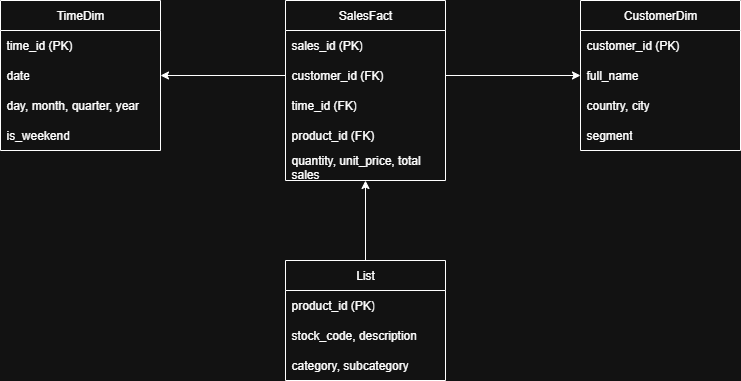

The diagram above was exported from draw.io. Its source (the exported page's mxGraphModel, read from the mxfile embedded in the PNG):
<mxGraphModel dx="1426" dy="785" grid="1" gridSize="10" guides="1" tooltips="1" connect="1" arrows="1" fold="1" page="1" pageScale="1" pageWidth="850" pageHeight="1100" math="0" shadow="0">
  <root>
    <mxCell id="0" />
    <mxCell id="1" parent="0" />
    <mxCell id="jVITvgQmaVpwj5vtD9z_-2" value="SalesFact" style="swimlane;fontStyle=0;childLayout=stackLayout;horizontal=1;startSize=30;horizontalStack=0;resizeParent=1;resizeParentMax=0;resizeLast=0;collapsible=1;marginBottom=0;whiteSpace=wrap;html=1;" vertex="1" parent="1">
      <mxGeometry x="345" y="90" width="160" height="180" as="geometry" />
    </mxCell>
    <mxCell id="jVITvgQmaVpwj5vtD9z_-3" value="sales_id (PK)" style="text;strokeColor=none;fillColor=none;align=left;verticalAlign=middle;spacingLeft=4;spacingRight=4;overflow=hidden;points=[[0,0.5],[1,0.5]];portConstraint=eastwest;rotatable=0;whiteSpace=wrap;html=1;" vertex="1" parent="jVITvgQmaVpwj5vtD9z_-2">
      <mxGeometry y="30" width="160" height="30" as="geometry" />
    </mxCell>
    <mxCell id="jVITvgQmaVpwj5vtD9z_-5" value="customer_id (FK)" style="text;strokeColor=none;fillColor=none;align=left;verticalAlign=middle;spacingLeft=4;spacingRight=4;overflow=hidden;points=[[0,0.5],[1,0.5]];portConstraint=eastwest;rotatable=0;whiteSpace=wrap;html=1;" vertex="1" parent="jVITvgQmaVpwj5vtD9z_-2">
      <mxGeometry y="60" width="160" height="30" as="geometry" />
    </mxCell>
    <mxCell id="jVITvgQmaVpwj5vtD9z_-4" value="time_id (FK)" style="text;strokeColor=none;fillColor=none;align=left;verticalAlign=middle;spacingLeft=4;spacingRight=4;overflow=hidden;points=[[0,0.5],[1,0.5]];portConstraint=eastwest;rotatable=0;whiteSpace=wrap;html=1;" vertex="1" parent="jVITvgQmaVpwj5vtD9z_-2">
      <mxGeometry y="90" width="160" height="30" as="geometry" />
    </mxCell>
    <mxCell id="jVITvgQmaVpwj5vtD9z_-8" value="product_id (FK)" style="text;strokeColor=none;fillColor=none;align=left;verticalAlign=middle;spacingLeft=4;spacingRight=4;overflow=hidden;points=[[0,0.5],[1,0.5]];portConstraint=eastwest;rotatable=0;whiteSpace=wrap;html=1;" vertex="1" parent="jVITvgQmaVpwj5vtD9z_-2">
      <mxGeometry y="120" width="160" height="30" as="geometry" />
    </mxCell>
    <mxCell id="jVITvgQmaVpwj5vtD9z_-9" value="quantity, unit_price, total sales" style="text;strokeColor=none;fillColor=none;align=left;verticalAlign=middle;spacingLeft=4;spacingRight=4;overflow=hidden;points=[[0,0.5],[1,0.5]];portConstraint=eastwest;rotatable=0;whiteSpace=wrap;html=1;" vertex="1" parent="jVITvgQmaVpwj5vtD9z_-2">
      <mxGeometry y="150" width="160" height="30" as="geometry" />
    </mxCell>
    <mxCell id="jVITvgQmaVpwj5vtD9z_-10" value="CustomerDim" style="swimlane;fontStyle=0;childLayout=stackLayout;horizontal=1;startSize=30;horizontalStack=0;resizeParent=1;resizeParentMax=0;resizeLast=0;collapsible=1;marginBottom=0;whiteSpace=wrap;html=1;" vertex="1" parent="1">
      <mxGeometry x="640" y="90" width="160" height="150" as="geometry" />
    </mxCell>
    <mxCell id="jVITvgQmaVpwj5vtD9z_-11" value="customer_id (PK)" style="text;strokeColor=none;fillColor=none;align=left;verticalAlign=middle;spacingLeft=4;spacingRight=4;overflow=hidden;points=[[0,0.5],[1,0.5]];portConstraint=eastwest;rotatable=0;whiteSpace=wrap;html=1;" vertex="1" parent="jVITvgQmaVpwj5vtD9z_-10">
      <mxGeometry y="30" width="160" height="30" as="geometry" />
    </mxCell>
    <mxCell id="jVITvgQmaVpwj5vtD9z_-12" value="full_name" style="text;strokeColor=none;fillColor=none;align=left;verticalAlign=middle;spacingLeft=4;spacingRight=4;overflow=hidden;points=[[0,0.5],[1,0.5]];portConstraint=eastwest;rotatable=0;whiteSpace=wrap;html=1;" vertex="1" parent="jVITvgQmaVpwj5vtD9z_-10">
      <mxGeometry y="60" width="160" height="30" as="geometry" />
    </mxCell>
    <mxCell id="jVITvgQmaVpwj5vtD9z_-13" value="country, city" style="text;strokeColor=none;fillColor=none;align=left;verticalAlign=middle;spacingLeft=4;spacingRight=4;overflow=hidden;points=[[0,0.5],[1,0.5]];portConstraint=eastwest;rotatable=0;whiteSpace=wrap;html=1;" vertex="1" parent="jVITvgQmaVpwj5vtD9z_-10">
      <mxGeometry y="90" width="160" height="30" as="geometry" />
    </mxCell>
    <mxCell id="jVITvgQmaVpwj5vtD9z_-14" value="segment" style="text;strokeColor=none;fillColor=none;align=left;verticalAlign=middle;spacingLeft=4;spacingRight=4;overflow=hidden;points=[[0,0.5],[1,0.5]];portConstraint=eastwest;rotatable=0;whiteSpace=wrap;html=1;" vertex="1" parent="jVITvgQmaVpwj5vtD9z_-10">
      <mxGeometry y="120" width="160" height="30" as="geometry" />
    </mxCell>
    <mxCell id="jVITvgQmaVpwj5vtD9z_-16" value="TimeDim" style="swimlane;fontStyle=0;childLayout=stackLayout;horizontal=1;startSize=30;horizontalStack=0;resizeParent=1;resizeParentMax=0;resizeLast=0;collapsible=1;marginBottom=0;whiteSpace=wrap;html=1;align=center;" vertex="1" parent="1">
      <mxGeometry x="60" y="90" width="160" height="150" as="geometry" />
    </mxCell>
    <mxCell id="jVITvgQmaVpwj5vtD9z_-17" value="time_id (PK)" style="text;strokeColor=none;fillColor=none;align=left;verticalAlign=middle;spacingLeft=4;spacingRight=4;overflow=hidden;points=[[0,0.5],[1,0.5]];portConstraint=eastwest;rotatable=0;whiteSpace=wrap;html=1;" vertex="1" parent="jVITvgQmaVpwj5vtD9z_-16">
      <mxGeometry y="30" width="160" height="30" as="geometry" />
    </mxCell>
    <mxCell id="jVITvgQmaVpwj5vtD9z_-18" value="date" style="text;strokeColor=none;fillColor=none;align=left;verticalAlign=middle;spacingLeft=4;spacingRight=4;overflow=hidden;points=[[0,0.5],[1,0.5]];portConstraint=eastwest;rotatable=0;whiteSpace=wrap;html=1;" vertex="1" parent="jVITvgQmaVpwj5vtD9z_-16">
      <mxGeometry y="60" width="160" height="30" as="geometry" />
    </mxCell>
    <mxCell id="jVITvgQmaVpwj5vtD9z_-19" value="day, month, quarter, year" style="text;strokeColor=none;fillColor=none;align=left;verticalAlign=middle;spacingLeft=4;spacingRight=4;overflow=hidden;points=[[0,0.5],[1,0.5]];portConstraint=eastwest;rotatable=0;whiteSpace=wrap;html=1;" vertex="1" parent="jVITvgQmaVpwj5vtD9z_-16">
      <mxGeometry y="90" width="160" height="30" as="geometry" />
    </mxCell>
    <mxCell id="jVITvgQmaVpwj5vtD9z_-20" value="is_weekend" style="text;strokeColor=none;fillColor=none;align=left;verticalAlign=middle;spacingLeft=4;spacingRight=4;overflow=hidden;points=[[0,0.5],[1,0.5]];portConstraint=eastwest;rotatable=0;whiteSpace=wrap;html=1;" vertex="1" parent="jVITvgQmaVpwj5vtD9z_-16">
      <mxGeometry y="120" width="160" height="30" as="geometry" />
    </mxCell>
    <mxCell id="jVITvgQmaVpwj5vtD9z_-28" style="edgeStyle=orthogonalEdgeStyle;rounded=0;orthogonalLoop=1;jettySize=auto;html=1;" edge="1" parent="1" source="jVITvgQmaVpwj5vtD9z_-22">
      <mxGeometry relative="1" as="geometry">
        <mxPoint x="425" y="270" as="targetPoint" />
      </mxGeometry>
    </mxCell>
    <mxCell id="jVITvgQmaVpwj5vtD9z_-22" value="List" style="swimlane;fontStyle=0;childLayout=stackLayout;horizontal=1;startSize=30;horizontalStack=0;resizeParent=1;resizeParentMax=0;resizeLast=0;collapsible=1;marginBottom=0;whiteSpace=wrap;html=1;" vertex="1" parent="1">
      <mxGeometry x="345" y="350" width="160" height="120" as="geometry" />
    </mxCell>
    <mxCell id="jVITvgQmaVpwj5vtD9z_-23" value="product_id (PK)" style="text;strokeColor=none;fillColor=none;align=left;verticalAlign=middle;spacingLeft=4;spacingRight=4;overflow=hidden;points=[[0,0.5],[1,0.5]];portConstraint=eastwest;rotatable=0;whiteSpace=wrap;html=1;" vertex="1" parent="jVITvgQmaVpwj5vtD9z_-22">
      <mxGeometry y="30" width="160" height="30" as="geometry" />
    </mxCell>
    <mxCell id="jVITvgQmaVpwj5vtD9z_-24" value="stock_code, description" style="text;strokeColor=none;fillColor=none;align=left;verticalAlign=middle;spacingLeft=4;spacingRight=4;overflow=hidden;points=[[0,0.5],[1,0.5]];portConstraint=eastwest;rotatable=0;whiteSpace=wrap;html=1;" vertex="1" parent="jVITvgQmaVpwj5vtD9z_-22">
      <mxGeometry y="60" width="160" height="30" as="geometry" />
    </mxCell>
    <mxCell id="jVITvgQmaVpwj5vtD9z_-25" value="category, subcategory" style="text;strokeColor=none;fillColor=none;align=left;verticalAlign=middle;spacingLeft=4;spacingRight=4;overflow=hidden;points=[[0,0.5],[1,0.5]];portConstraint=eastwest;rotatable=0;whiteSpace=wrap;html=1;" vertex="1" parent="jVITvgQmaVpwj5vtD9z_-22">
      <mxGeometry y="90" width="160" height="30" as="geometry" />
    </mxCell>
    <mxCell id="jVITvgQmaVpwj5vtD9z_-29" style="edgeStyle=orthogonalEdgeStyle;rounded=0;orthogonalLoop=1;jettySize=auto;html=1;entryX=0;entryY=0.5;entryDx=0;entryDy=0;" edge="1" parent="1" source="jVITvgQmaVpwj5vtD9z_-5" target="jVITvgQmaVpwj5vtD9z_-10">
      <mxGeometry relative="1" as="geometry" />
    </mxCell>
    <mxCell id="jVITvgQmaVpwj5vtD9z_-30" style="edgeStyle=orthogonalEdgeStyle;rounded=0;orthogonalLoop=1;jettySize=auto;html=1;entryX=1;entryY=0.5;entryDx=0;entryDy=0;" edge="1" parent="1" source="jVITvgQmaVpwj5vtD9z_-5" target="jVITvgQmaVpwj5vtD9z_-18">
      <mxGeometry relative="1" as="geometry" />
    </mxCell>
  </root>
</mxGraphModel>